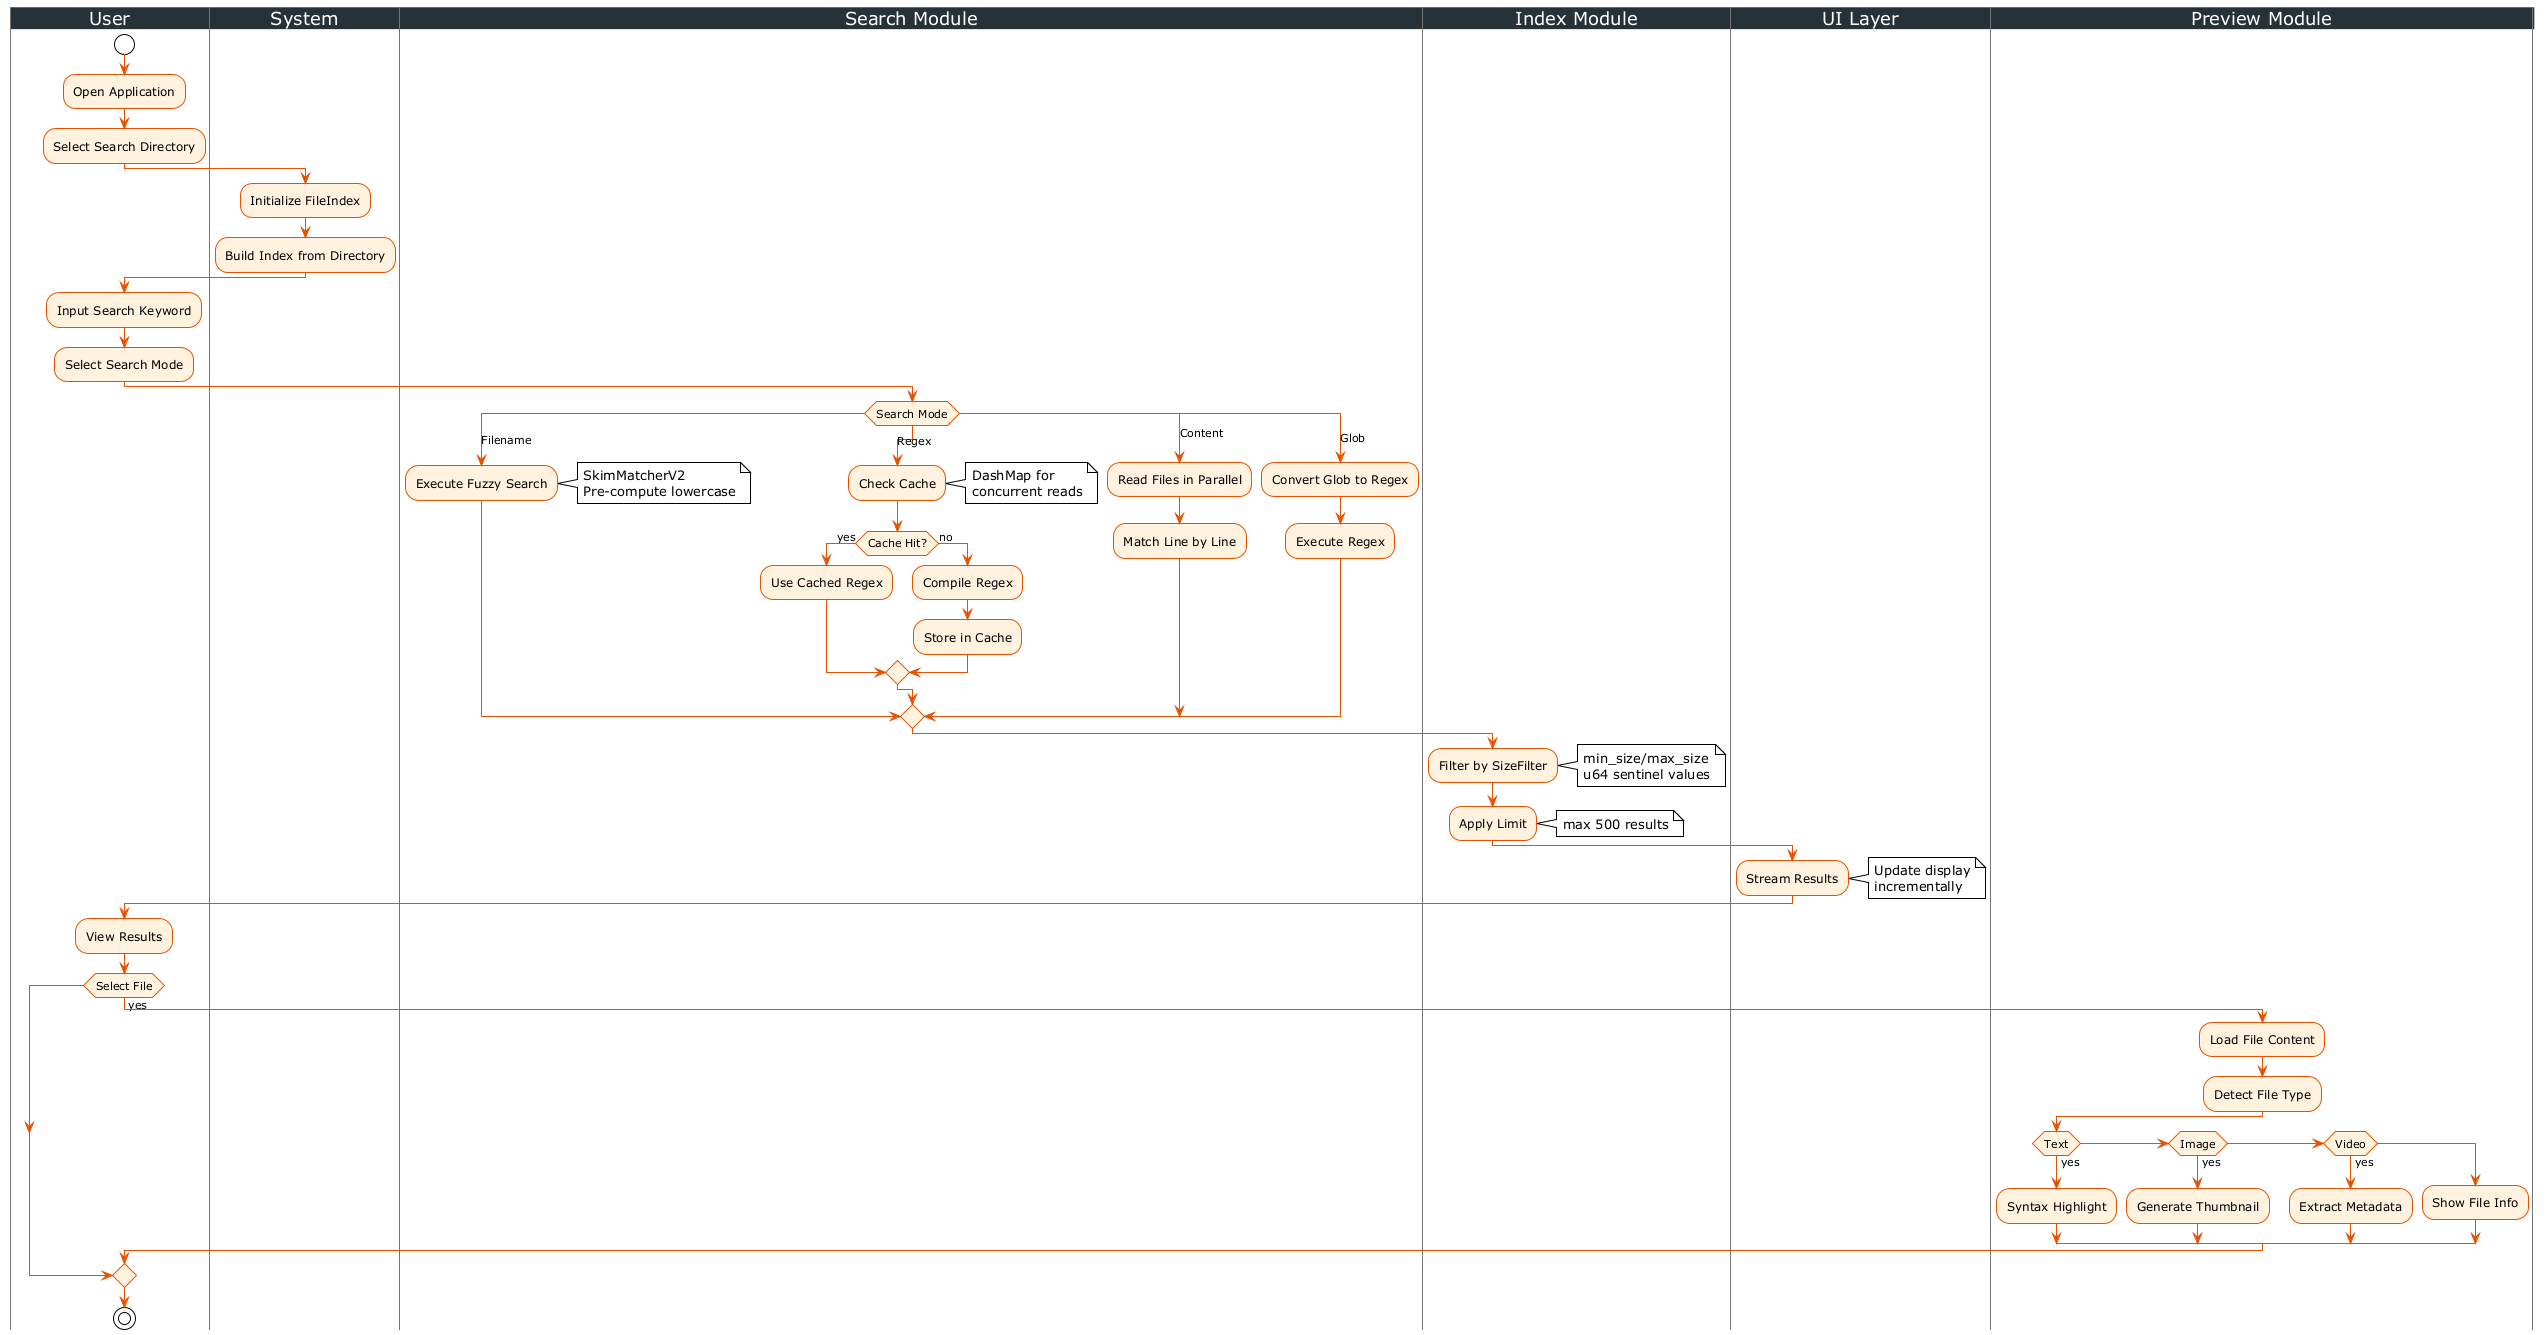

The diagram above was rendered by PlantUML. Its source (embedded in the PNG):
@startuml TurboSearch Search Workflow

!theme plain
skinparam activity {
    BackgroundColor #FFF3E0
    BorderColor #E65100
    ArrowColor #E65100
}
skinparam swimlane {
    BackgroundColor #F5F5F5
    BorderColor #757575
    TitleBackgroundColor #263238
    TitleFontColor #FFFFFF
}

|User|
start
:Open Application;
:Select Search Directory;

|System|
:Initialize FileIndex;
:Build Index from Directory;

|User|
:Input Search Keyword;
:Select Search Mode;

|Search Module|
switch (Search Mode)
case (Filename)
    :Execute Fuzzy Search;
    note right: SkimMatcherV2\nPre-compute lowercase
case (Regex)
    :Check Cache;
    note right: DashMap for\nconcurrent reads
    if (Cache Hit?) then (yes)
        :Use Cached Regex;
    else (no)
        :Compile Regex;
        :Store in Cache;
    endif
case (Content)
    :Read Files in Parallel;
    :Match Line by Line;
case (Glob)
    :Convert Glob to Regex;
    :Execute Regex;
endswitch

|Index Module|
:Filter by SizeFilter;
note right: min_size/max_size\nu64 sentinel values
:Apply Limit;
note right: max 500 results

|UI Layer|
:Stream Results;
note right: Update display\nincrementally

|User|
:View Results;
if (Select File) then (yes)
    |Preview Module|
    :Load File Content;
    :Detect File Type;
    if (Text) then (yes)
        :Syntax Highlight;
    else if (Image) then (yes)
        :Generate Thumbnail;
    else if (Video) then (yes)
        :Extract Metadata;
    else
        :Show File Info;
    endif
endif

|User|
stop

@enduml